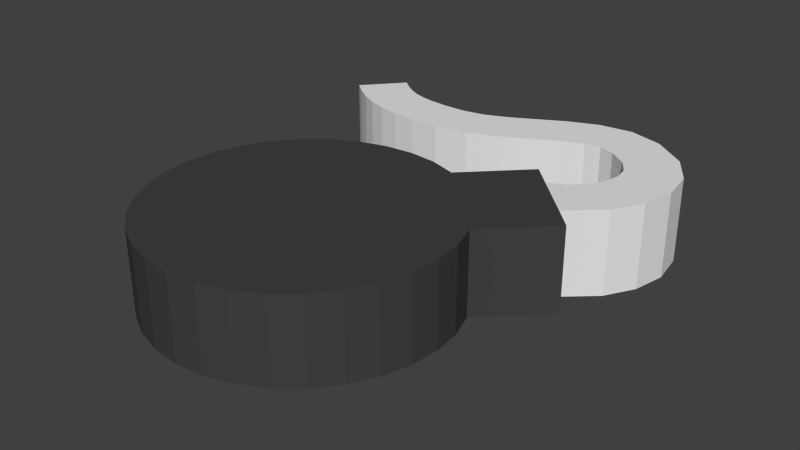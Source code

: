 # Source: bomb_tile_inverted.blend  (saved by Blender 2.76.0; exported with 4.5.12 LTS)
import bpy
from mathutils import Matrix  # noqa: F401  (used for matrix-valued properties, if any)

bpy.ops.wm.read_factory_settings(use_empty=True)
scene = bpy.context.scene
scene.name = 'Scene'

# ---- collections
col_collection_1 = bpy.data.collections.new('Collection 1'); scene.collection.children.link(col_collection_1)

# ---- materials (node trees are filled in below, after node groups)
mat_material_001 = bpy.data.materials.new('Material.001')
mat_material_001.alpha_threshold = 0.0
mat_material_001.use_transparent_shadow = False
mat_material_001.roughness = 0.5
mat_material_002 = bpy.data.materials.new('Material.002')
mat_material_002.alpha_threshold = 0.0
mat_material_002.use_transparent_shadow = False
mat_material_002.diffuse_color = (0.05497, 0.05497, 0.05497, 1.0)
mat_material_002.roughness = 0.5

# ---- material node trees

# ---- world
world_world = bpy.data.worlds.new('World'); scene.world = world_world
world_world.color = (0.05088, 0.05088, 0.05088)
world_world.use_sun_shadow = False
world_world.sun_shadow_jitter_overblur = 0.0
world_world.cycles.sampling_method = 'MANUAL'
world_world.cycles.sample_map_resolution = 256

# ---- meshes
me_circle = bpy.data.meshes.new('Circle')
me_circle.from_pydata([(0.143, -0.1483, -1.828e-05), (0.1289, -0.1948, -2.06e-05), (0.106, -0.2376, -2.26e-05), (0.07518, -0.2752, -2.418e-05), (0.03764, -0.306, -2.529e-05), (-0.005196, -0.3289, -2.589e-05), (-0.05167, -0.343, -2.596e-05), (-0.1, -0.3477, -2.548e-05), (-0.1483, -0.343, -2.449e-05), (-0.1948, -0.3289, -2.301e-05), (-0.2377, -0.306, -2.111e-05), (-0.2752, -0.2752, -1.885e-05), (-0.306, -0.2376, -1.634e-05), (-0.3289, -0.1948, -1.365e-05), (-0.343, -0.1483, -1.089e-05), (-0.3478, -0.1, -8.177e-06), (-0.343, -0.05167, -5.61e-06), (-0.3289, -0.005195, -3.286e-06), (-0.306, 0.03764, -1.293e-06), (-0.2752, 0.07518, 2.906e-07), (-0.2376, 0.106, 1.404e-06), (-0.1948, 0.1289, 2.004e-06), (-0.1483, 0.143, 2.068e-06), (-0.1, 0.1477, 1.594e-06), (0.1236, 0.1895, 5.345e-05), (0.1511, 0.2024, 9.798e-06), (0.1909, 0.1226, -0.0001065), (0.1752, 0.226, 9.831e-06), (0.2456, 0.1717, 6.326e-06), (0.1904, 0.2526, 1.019e-05), (0.2739, 0.221, 6.996e-06), (0.1959, 0.2788, 1.081e-05), (0.2855, 0.2771, 8.315e-06), (0.1918, 0.3031, 1.163e-05), (0.2757, 0.3355, 1.029e-05), (0.1761, 0.3274, 1.277e-05), (0.2415, 0.3887, 1.277e-05), (0.144, 0.3511, 1.433e-05), (0.1833, 0.4316, 1.561e-05), (0.1184, 0.3583, 1.524e-05), (0.1248, 0.448, 1.768e-05), (0.0911, 0.3547, 1.588e-05), (0.06816, 0.4405, 1.901e-05), (0.05643, 0.3404, 1.641e-05), (0.0183, 0.42, 1.977e-05), (0.01558, 0.3179, 1.686e-05), (-0.02695, 0.3951, 2.027e-05), (-0.03061, 0.2924, 1.738e-05), (-0.06932, 0.3717, 2.075e-05), (-0.08295, 0.2701, 1.815e-05), (-0.109, 0.3548, 2.133e-05), (-0.1396, 0.2591, 1.937e-05), (-0.1486, 0.3471, 2.219e-05), (-0.1891, 0.2584, 2.07e-05), (-0.1864, 0.3466, 2.32e-05), (-0.2297, 0.2614, 2.19e-05), (-0.2182, 0.3489, 2.414e-05), (-0.2654, 0.2682, 2.307e-05), (-0.243, 0.3536, 2.495e-05), (-0.2968, 0.2787, 2.423e-05), (-0.2625, 0.3602, 2.567e-05), (-0.3243, 0.2928, 2.539e-05), (-0.2794, 0.3688, 2.638e-05), (-0.3129, 0.3939, 2.803e-05), (-0.3485, 0.3092, 2.653e-05), (-0.2957, 0.3799, 2.715e-05), (-0.3706, 0.3273, 2.766e-05), (0.1478, -0.09999, -1.571e-05), (0.143, -0.05166, -1.3e-05), (0.1284, -0.005961, -1.028e-05), (-0.005962, 0.1284, -8.903e-07), (-0.05166, 0.143, 5.998e-07), (0.08922, 0.2239, 2.88e-06), (0.2239, 0.08921, -6.527e-06), (0.05749, 0.1921, 1.624e-06), (0.02576, 0.1603, 3.651e-07), (0.1921, 0.05749, -0.142), (0.1603, 0.02576, -0.142), (-0.3706, 0.3274, -0.142), (-0.3417, 0.3606, -0.142), (0.02576, 0.1603, -0.142), (0.05749, 0.1921, -0.142), (0.2239, 0.08921, -0.142), (0.08922, 0.2239, -0.142), (-0.05166, 0.143, -0.142), (-0.005962, 0.1284, -0.142), (0.1284, -0.005958, -0.142), (0.143, -0.05165, -0.142), (0.1478, -0.09999, -0.142), (-0.3706, 0.3274, -0.142), (-0.2957, 0.3799, -0.142), (-0.3485, 0.3092, -0.142), (-0.3129, 0.3939, -0.142), (-0.2794, 0.3688, -0.142), (-0.3243, 0.2928, -0.142), (-0.2625, 0.3602, -0.142), (-0.2968, 0.2788, -0.142), (-0.243, 0.3536, -0.142), (-0.2654, 0.2682, -0.142), (-0.2182, 0.3489, -0.142), (-0.2297, 0.2614, -0.142), (-0.1864, 0.3466, -0.142), (-0.1891, 0.2584, -0.142), (-0.1486, 0.3471, -0.142), (-0.1396, 0.2591, -0.142), (-0.109, 0.3548, -0.142), (-0.08295, 0.2701, -0.142), (-0.06932, 0.3717, -0.142), (-0.03061, 0.2924, -0.142), (-0.02695, 0.3951, -0.142), (0.01558, 0.3179, -0.142), (0.0183, 0.42, -0.142), (0.05643, 0.3404, -0.142), (0.06816, 0.4405, -0.142), (0.0911, 0.3547, -0.142), (0.1248, 0.448, -0.142), (0.1184, 0.3583, -0.142), (0.1833, 0.4316, -0.142), (0.144, 0.3511, -0.142), (0.2415, 0.3887, -0.142), (0.1761, 0.3274, -0.142), (0.2757, 0.3355, -0.142), (0.1918, 0.3031, -0.142), (0.2855, 0.2771, -0.142), (0.1959, 0.2788, -0.142), (0.2739, 0.221, -0.142), (0.1904, 0.2526, -0.142), (0.2456, 0.1717, -0.142), (0.1752, 0.226, -0.142), (0.1909, 0.1226, -0.1421), (0.1511, 0.2025, -0.142), (0.1236, 0.1895, -0.1419), (-0.1, 0.1477, -0.142), (-0.1483, 0.143, -0.142), (-0.1948, 0.1289, -0.142), (-0.2376, 0.106, -0.142), (-0.2752, 0.07518, -0.142), (-0.306, 0.03764, -0.142), (-0.3289, -0.005192, -0.142), (-0.343, -0.05167, -0.142), (-0.3478, -0.1, -0.142), (-0.343, -0.1483, -0.142), (-0.3289, -0.1948, -0.142), (-0.306, -0.2376, -0.142), (-0.3417, 0.3606, 2.784e-05), (-0.2752, -0.2752, -0.142), (-0.2377, -0.306, -0.142), (-0.1948, -0.3289, -0.142), (-0.3706, 0.3273, 2.766e-05), (-0.1483, -0.343, -0.142), (-0.1, -0.3477, -0.142), (-0.05167, -0.343, -0.142), (0.1603, 0.02576, -9.026e-06), (0.1921, 0.05749, -7.778e-06), (-0.005196, -0.3289, -0.142), (0.03764, -0.306, -0.142), (0.07518, -0.2752, -0.142), (0.106, -0.2376, -0.142), (0.1289, -0.1948, -0.142), (0.143, -0.1483, -0.142), (-0.03674, -0.05004, -1.33e-05), (-0.03836, -0.05537, -1.356e-05), (-0.04099, -0.06029, -1.379e-05), (-0.04452, -0.0646, -1.397e-05), (-0.04884, -0.06814, -1.41e-05), (-0.05376, -0.07077, -1.417e-05), (-0.05909, -0.07239, -1.418e-05), (-0.06464, -0.07294, -1.413e-05), (-0.0702, -0.07239, -1.401e-05), (-0.07553, -0.07077, -1.384e-05), (-0.08045, -0.06814, -1.362e-05), (-0.08476, -0.06461, -1.336e-05), (-0.0883, -0.06029, -1.308e-05), (-0.09093, -0.05538, -1.277e-05), (-0.09255, -0.05004, -1.245e-05), (-0.0931, -0.04449, -1.214e-05), (-0.09255, -0.03894, -1.184e-05), (-0.09093, -0.0336, -1.157e-05), (-0.0883, -0.02868, -1.135e-05), (-0.08476, -0.02437, -1.116e-05), (-0.08045, -0.02083, -1.104e-05), (-0.07553, -0.0182, -1.097e-05), (-0.07019, -0.01658, -1.096e-05), (-0.06464, -0.01604, -1.102e-05), (-0.03619, -0.04449, -1.3e-05), (-0.03674, -0.03894, -1.269e-05), (-0.03841, -0.03369, -1.238e-05), (-0.05384, -0.01825, -1.13e-05), (-0.05909, -0.01658, -1.113e-05), (-0.03674, -0.05003, -0.142), (-0.03836, -0.05537, -0.142), (-0.04099, -0.06029, -0.142), (-0.04452, -0.0646, -0.142), (-0.04884, -0.06814, -0.142), (-0.05376, -0.07077, -0.142), (-0.05909, -0.07239, -0.142), (-0.06464, -0.07294, -0.142), (-0.07019, -0.07239, -0.142), (-0.07553, -0.07077, -0.142), (-0.08045, -0.06814, -0.142), (-0.08476, -0.0646, -0.142), (-0.0883, -0.06029, -0.142), (-0.09093, -0.05537, -0.142), (-0.09255, -0.05004, -0.142), (-0.0931, -0.04449, -0.142), (-0.09255, -0.03894, -0.142), (-0.09093, -0.0336, -0.142), (-0.0883, -0.02868, -0.142), (-0.08476, -0.02437, -0.142), (-0.08045, -0.02083, -0.142), (-0.07553, -0.0182, -0.142), (-0.07019, -0.01658, -0.142), (-0.06464, -0.01603, -0.142), (-0.03619, -0.04448, -0.142), (-0.03674, -0.03893, -0.142), (-0.03841, -0.03369, -0.142), (-0.05384, -0.01825, -0.142), (-0.05909, -0.01658, -0.142), (0.09301, 0.09301, -4.331e-06), (0.06124, 0.06123, -5.584e-06), (0.1572, 0.1561, -2.651e-05), (0.1248, 0.1248, -3.077e-06), (0.1984, 0.1871, 8.062e-06), (0.2245, 0.2235, 8.414e-06), (0.2358, 0.3071, 1.055e-05), (0.238, 0.2649, 9.254e-06), (-0.04613, -0.02597, -1.184e-05), (0.1572, 0.1561, -0.142), (0.238, 0.2649, -0.142), (0.06124, 0.06123, -0.142), (0.2358, 0.3071, -0.142), (0.1984, 0.1871, -0.142), (0.2245, 0.2235, -0.142), (-0.04613, -0.02597, -0.142), (0.1248, 0.1248, -0.142), (0.09301, 0.09301, -0.142)], [], [(79, 91, 78, 89), (229, 233, 216, 85), (82, 76, 129), (138, 206, 205, 139), (137, 207, 206, 138), (46, 109, 107, 48), (21, 134, 135, 20), (158, 190, 189, 159), (88, 213, 214, 87), (28, 127, 125, 30), (139, 205, 204, 140), (83, 131, 81), (132, 212, 211, 133), (151, 195, 194, 154), (228, 126, 124, 230), (145, 200, 199, 146), (106, 104, 103, 105), (101, 102, 100, 99), (134, 210, 209, 135), (9, 147, 149, 8), (231, 232, 125, 127), (47, 108, 110, 45), (159, 189, 213, 88), (194, 195, 196, 197, 198, 199, 200, 201, 202, 203, 204, 205, 206, 207, 208, 209, 210, 211, 212, 217, 216, 233, 215, 214, 213, 189, 190, 191, 192, 193), (79, 90, 91), (6, 151, 154, 5), (100, 98, 97, 99), (141, 203, 202, 142), (90, 79, 92), (84, 217, 212, 132), (117, 118, 116, 115), (154, 194, 193, 155), (142, 202, 201, 143), (96, 94, 93, 95), (146, 199, 198, 147), (234, 76, 77, 235), (232, 228, 123, 125), (122, 121, 230, 124), (97, 98, 96, 95), (140, 204, 203, 141), (149, 197, 196, 150), (156, 192, 191, 157), (115, 116, 114, 113), (64, 91, 94, 61), (63, 92, 79, 144), (2, 157, 158, 1), (109, 110, 108, 107), (93, 94, 91, 90), (144, 79, 89, 66), (85, 216, 217, 84), (150, 196, 195, 151), (133, 211, 210, 134), (135, 209, 208, 136), (120, 118, 117, 119), (5, 154, 155, 4), (143, 201, 200, 145), (147, 198, 197, 149), (111, 112, 110, 109), (234, 227, 129, 76), (235, 77, 86, 229), (227, 231, 127, 129), (157, 191, 190, 158), (87, 214, 215, 86), (121, 122, 120, 119), (114, 112, 111, 113), (33, 122, 124, 31), (19, 136, 137, 18), (104, 102, 101, 103), (155, 193, 192, 156), (107, 108, 106, 105), (31, 124, 126, 29), (136, 208, 207, 137), (32, 123, 121, 34), (24, 131, 83, 72), (37, 118, 120, 35), (35, 120, 122, 33), (25, 130, 131, 24), (53, 102, 104, 51), (38, 117, 115, 40), (7, 150, 151, 6), (218, 219, 69, 152), (72, 74, 24), (73, 26, 153), (221, 153, 26, 220), (221, 218, 152, 153), (220, 26, 28, 222), (222, 28, 30, 223), (225, 224, 31, 29), (35, 36, 38, 37), (144, 66, 148, 64), (65, 63, 144), (62, 65, 64, 61), (58, 60, 59, 57), (54, 56, 55, 53), (59, 60, 62, 61), (144, 64, 65), (55, 56, 58, 57), (49, 50, 52, 51), (46, 48, 47, 45), (41, 42, 44, 43), (44, 46, 45, 43), (48, 50, 49, 47), (51, 52, 54, 53), (38, 40, 39, 37), (40, 42, 41, 39), (34, 36, 35, 33), (33, 31, 224, 34), (223, 30, 32, 225), (7, 6, 166, 167), (16, 15, 175, 176), (11, 10, 170, 171), (23, 22, 182, 183), (5, 4, 164, 165), (8, 7, 167, 168), (14, 13, 173, 174), (12, 11, 171, 172), (1, 0, 160, 161), (20, 19, 179, 180), (4, 3, 163, 164), (70, 71, 188, 187), (68, 69, 186, 185), (15, 14, 174, 175), (219, 70, 187, 226), (22, 21, 181, 182), (67, 68, 185, 184), (21, 20, 180, 181), (18, 17, 177, 178), (6, 5, 165, 166), (0, 67, 184, 160), (2, 1, 161, 162), (3, 2, 162, 163), (9, 8, 168, 169), (10, 9, 169, 170), (71, 23, 183, 188), (13, 12, 172, 173), (19, 18, 178, 179), (17, 16, 176, 177), (165, 164, 163, 162, 161, 160, 184, 185, 186, 226, 187, 188, 183, 182, 181, 180, 179, 178, 177, 176, 175, 174, 173, 172, 171, 170, 169, 168, 167, 166), (148, 78, 91, 64), (36, 119, 117, 38), (54, 101, 99, 56), (26, 129, 127, 28), (67, 88, 87, 68), (14, 141, 142, 13), (50, 105, 103, 52), (17, 138, 139, 16), (40, 115, 113, 42), (29, 126, 128, 27), (15, 140, 141, 14), (11, 145, 146, 10), (71, 84, 132, 23), (41, 114, 116, 39), (39, 116, 118, 37), (73, 82, 129, 26), (23, 132, 133, 22), (66, 89, 78, 148), (56, 99, 97, 58), (57, 98, 100, 55), (43, 112, 114, 41), (60, 95, 93, 62), (52, 103, 101, 54), (10, 146, 147, 9), (42, 113, 111, 44), (153, 76, 82, 73), (75, 80, 85, 70), (3, 156, 157, 2), (45, 110, 112, 43), (27, 128, 130, 25), (59, 96, 98, 57), (65, 90, 92, 63), (58, 97, 95, 60), (13, 142, 143, 12), (69, 86, 77, 152), (12, 143, 145, 11), (55, 100, 102, 53), (4, 155, 156, 3), (51, 104, 106, 49), (152, 77, 76, 153), (1, 158, 159, 0), (48, 107, 105, 50), (34, 121, 119, 36), (72, 83, 81, 74), (8, 149, 150, 7), (30, 125, 123, 32), (61, 94, 96, 59), (74, 81, 80, 75), (49, 106, 108, 47), (0, 159, 88, 67), (18, 137, 138, 17), (68, 87, 86, 69), (44, 111, 109, 46), (62, 93, 90, 65), (16, 139, 140, 15), (20, 135, 136, 19), (22, 133, 134, 21), (70, 85, 84, 71), (69, 219, 226, 186), (27, 223, 225, 29), (32, 34, 224, 225), (25, 222, 223, 27), (24, 220, 222, 25), (74, 75, 218, 221), (74, 221, 220, 24), (75, 70, 219, 218), (131, 130, 231, 227), (80, 235, 229, 85), (81, 131, 227, 234), (128, 126, 228, 232), (81, 234, 235, 80), (130, 128, 232, 231), (123, 228, 230, 121), (86, 215, 233, 229)])
me_circle.polygons.foreach_set('material_index', [0, 1, 1, 1, 1, 0, 1, 1, 1, 0, 1, 1, 1, 1, 0, 1, 0, 0, 1, 1, 0, 0, 1, 1, 0, 1, 0, 1, 0, 1, 0, 1, 1, 0, 1, 1, 0, 0, 0, 1, 1, 1, 0, 0, 0, 1, 0, 0, 0, 1, 1, 1, 1, 0, 1, 1, 1, 0, 1, 1, 0, 1, 1, 0, 0, 0, 1, 0, 1, 0, 0, 1, 0, 1, 0, 0, 0, 0, 0, 1, 1, 1, 1, 1, 1, 0, 0, 0, 0, 0, 0, 0, 0, 0, 0, 0, 0, 0, 0, 0, 0, 0, 0, 0, 0, 0, 0, 0, 1, 1, 1, 1, 1, 1, 1, 1, 1, 1, 1, 1, 1, 1, 1, 1, 1, 1, 1, 1, 1, 1, 1, 1, 1, 1, 1, 1, 1, 1, 0, 0, 0, 0, 1, 1, 0, 1, 0, 0, 1, 1, 1, 0, 0, 1, 1, 0, 0, 0, 0, 0, 0, 1, 0, 1, 1, 1, 0, 0, 0, 0, 0, 1, 1, 1, 0, 1, 0, 1, 1, 0, 0, 1, 1, 0, 0, 1, 0, 1, 1, 1, 0, 0, 1, 1, 1, 1, 1, 0, 0, 0, 0, 1, 1, 1, 0, 1, 1, 0, 1, 0, 0, 1])
me_circle.materials.append(mat_material_001)
me_circle.materials.append(mat_material_002)
me_circle.use_remesh_preserve_volume = False
me_circle.use_remesh_preserve_attributes = False
me_circle.use_mirror_vertex_groups = False
me_circle.update()

# ---- objects
ob_circle = bpy.data.objects.new('Circle', me_circle)

# ---- transforms, parenting, visibility, modifiers, constraints
ob_circle.location = (0.03916, -0.05483, 0.142)
ob_circle.lineart.crease_threshold = 0.0

# ---- collection membership
col_collection_1.objects.link(ob_circle)

# ---- scene / render settings (as saved in the file)
scene.frame_start = 1; scene.frame_end = 250; scene.frame_set(1)
scene.render.engine = 'BLENDER_EEVEE_NEXT'
scene.render.resolution_percentage = 50
scene.render.dither_intensity = 0.0
scene.cycles.use_denoising = False
scene.cycles.samples = 10
scene.cycles.sampling_pattern = 'TABULATED_SOBOL'
scene.cycles.light_sampling_threshold = 0.0
scene.cycles.use_adaptive_sampling = False
scene.cycles.use_light_tree = False
scene.cycles.blur_glossy = 0.0
scene.cycles.pixel_filter_type = 'GAUSSIAN'
scene.cycles.sample_clamp_indirect = 0.0
scene.view_settings.view_transform = 'Standard'
bpy.context.view_layer.update()

# ---- added for rendering (the .blend has no active camera and no usable light): camera, sun
cam_auto = bpy.data.cameras.new('AutoCamera')
cam_auto.lens = 50.0
cam_auto.sensor_width = 36.0
cam_auto.clip_end = 1000.0
ob_auto_camera = bpy.data.objects.new('AutoCamera', cam_auto)
scene.collection.objects.link(ob_auto_camera)
ob_auto_camera.location = (0.95992, -1.16063, 0.841609)
ob_auto_camera.rotation_euler = (1.09748, -7.21219e-08, 0.694738)
scene.camera = ob_auto_camera
light_auto_sun = bpy.data.lights.new('AutoSun', 'SUN')
light_auto_sun.energy = 3.0
light_auto_sun.angle = 0.0523599
ob_auto_sun = bpy.data.objects.new('AutoSun', light_auto_sun)
scene.collection.objects.link(ob_auto_sun)
ob_auto_sun.rotation_euler = (0.872665, 0.174533, 0.523599)
bpy.context.view_layer.update()
